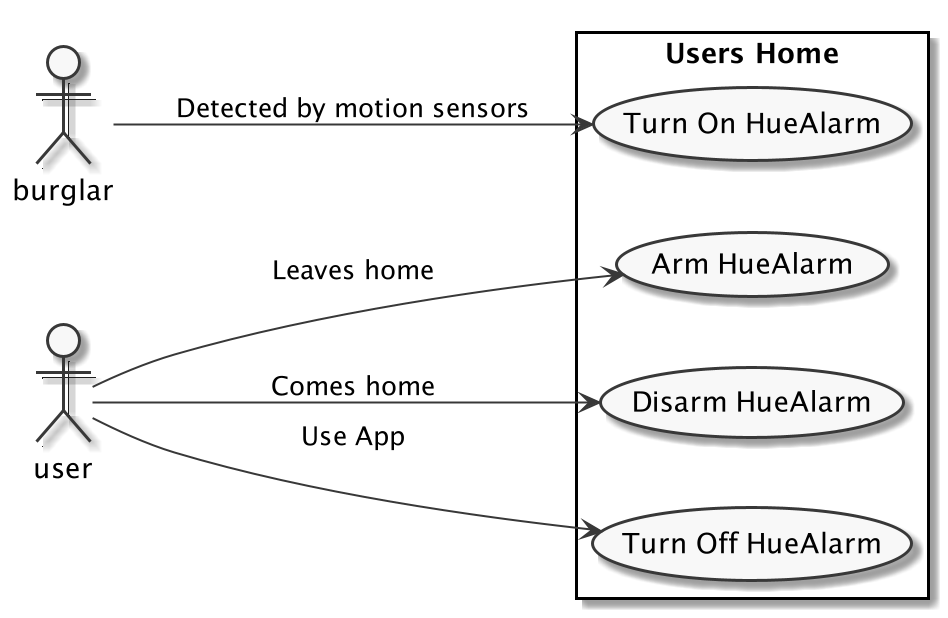

The diagram above was rendered by PlantUML. Its source (embedded in the PNG):
@startuml
skinparam monochrome true

left to right direction
actor "burglar" as burglar
actor "user" as user

rectangle "Users Home" {
  usecase "Turn On HueAlarm" as UC1
  usecase "Arm HueAlarm" as UC2
  usecase "Disarm HueAlarm" as UC3
  usecase "Turn Off HueAlarm" as UC4

burglar --> UC1: Detected by motion sensors
user --> UC2: Leaves home
user --> UC3: Comes home
user --> UC4: Use App

@enduml